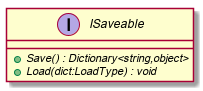

The diagram above was rendered by PlantUML. Its source (embedded in the PNG):
@startuml
interface ISaveable {
    + {abstract} Save() : Dictionary<string,object>
    + {abstract} Load(dict:LoadType) : void
}
@enduml